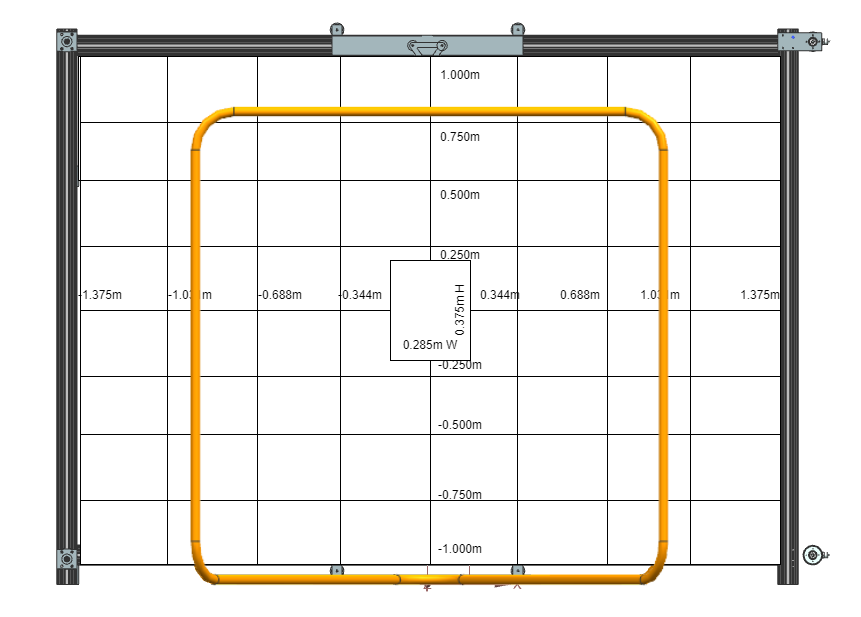

The diagram above was exported from draw.io. Its source (the exported page's mxGraphModel, read from the mxfile embedded in the PNG):
<mxGraphModel dx="1843" dy="690" grid="1" gridSize="10" guides="1" tooltips="1" connect="1" arrows="1" fold="1" page="1" pageScale="1" pageWidth="1700" pageHeight="1100" math="0" shadow="0">
  <root>
    <mxCell id="0" />
    <mxCell id="1" parent="0" />
    <mxCell id="2" value="" style="shape=image;verticalLabelPosition=bottom;labelBackgroundColor=default;verticalAlign=top;aspect=fixed;imageAspect=0;image=data:image/png,(base64 omitted: 26404 chars);" vertex="1" parent="1">
      <mxGeometry x="370" y="100" width="860" height="616" as="geometry" />
    </mxCell>
    <mxCell id="3" value="" style="rounded=0;whiteSpace=wrap;html=1;" vertex="1" parent="1">
      <mxGeometry x="800" y="340" width="87" height="70" as="geometry" />
    </mxCell>
    <mxCell id="4" value="" style="rounded=0;whiteSpace=wrap;html=1;" vertex="1" parent="1">
      <mxGeometry x="887" y="340" width="90" height="70" as="geometry" />
    </mxCell>
    <mxCell id="5" value="" style="rounded=0;whiteSpace=wrap;html=1;" vertex="1" parent="1">
      <mxGeometry x="800" y="280" width="87" height="66" as="geometry" />
    </mxCell>
    <mxCell id="6" value="" style="rounded=0;whiteSpace=wrap;html=1;" vertex="1" parent="1">
      <mxGeometry x="887" y="280" width="90" height="66" as="geometry" />
    </mxCell>
    <mxCell id="7" value="" style="rounded=0;whiteSpace=wrap;html=1;" vertex="1" parent="1">
      <mxGeometry x="977" y="340" width="83" height="70" as="geometry" />
    </mxCell>
    <mxCell id="8" value="" style="rounded=0;whiteSpace=wrap;html=1;" vertex="1" parent="1">
      <mxGeometry x="1060" y="340" width="90" height="70" as="geometry" />
    </mxCell>
    <mxCell id="9" value="" style="rounded=0;whiteSpace=wrap;html=1;" vertex="1" parent="1">
      <mxGeometry x="977" y="280" width="83" height="66" as="geometry" />
    </mxCell>
    <mxCell id="10" value="" style="rounded=0;whiteSpace=wrap;html=1;" vertex="1" parent="1">
      <mxGeometry x="1060" y="280" width="90" height="66" as="geometry" />
    </mxCell>
    <mxCell id="11" value="" style="rounded=0;whiteSpace=wrap;html=1;" vertex="1" parent="1">
      <mxGeometry x="977" y="216" width="83" height="64" as="geometry" />
    </mxCell>
    <mxCell id="12" value="" style="rounded=0;whiteSpace=wrap;html=1;" vertex="1" parent="1">
      <mxGeometry x="1060" y="216" width="90" height="64" as="geometry" />
    </mxCell>
    <mxCell id="13" value="" style="rounded=0;whiteSpace=wrap;html=1;" vertex="1" parent="1">
      <mxGeometry x="977" y="156" width="83" height="66" as="geometry" />
    </mxCell>
    <mxCell id="14" value="" style="rounded=0;whiteSpace=wrap;html=1;" vertex="1" parent="1">
      <mxGeometry x="1060" y="156" width="90" height="66" as="geometry" />
    </mxCell>
    <mxCell id="15" value="" style="rounded=0;whiteSpace=wrap;html=1;" vertex="1" parent="1">
      <mxGeometry x="800" y="216" width="87" height="64" as="geometry" />
    </mxCell>
    <mxCell id="16" value="" style="rounded=0;whiteSpace=wrap;html=1;" vertex="1" parent="1">
      <mxGeometry x="887" y="216" width="90" height="64" as="geometry" />
    </mxCell>
    <mxCell id="17" value="" style="rounded=0;whiteSpace=wrap;html=1;" vertex="1" parent="1">
      <mxGeometry x="800" y="156" width="87" height="66" as="geometry" />
    </mxCell>
    <mxCell id="18" value="" style="rounded=0;whiteSpace=wrap;html=1;" vertex="1" parent="1">
      <mxGeometry x="887" y="156" width="90" height="66" as="geometry" />
    </mxCell>
    <mxCell id="19" value="" style="rounded=0;whiteSpace=wrap;html=1;" vertex="1" parent="1">
      <mxGeometry x="800" y="594" width="87" height="70" as="geometry" />
    </mxCell>
    <mxCell id="20" value="" style="rounded=0;whiteSpace=wrap;html=1;" vertex="1" parent="1">
      <mxGeometry x="887" y="594" width="90" height="70" as="geometry" />
    </mxCell>
    <mxCell id="21" value="" style="rounded=0;whiteSpace=wrap;html=1;" vertex="1" parent="1">
      <mxGeometry x="800" y="534" width="87" height="66" as="geometry" />
    </mxCell>
    <mxCell id="22" value="" style="rounded=0;whiteSpace=wrap;html=1;" vertex="1" parent="1">
      <mxGeometry x="887" y="534" width="90" height="66" as="geometry" />
    </mxCell>
    <mxCell id="23" value="" style="rounded=0;whiteSpace=wrap;html=1;" vertex="1" parent="1">
      <mxGeometry x="977" y="594" width="83" height="70" as="geometry" />
    </mxCell>
    <mxCell id="24" value="" style="rounded=0;whiteSpace=wrap;html=1;" vertex="1" parent="1">
      <mxGeometry x="1060" y="594" width="90" height="70" as="geometry" />
    </mxCell>
    <mxCell id="25" value="" style="rounded=0;whiteSpace=wrap;html=1;" vertex="1" parent="1">
      <mxGeometry x="977" y="534" width="83" height="66" as="geometry" />
    </mxCell>
    <mxCell id="26" value="" style="rounded=0;whiteSpace=wrap;html=1;" vertex="1" parent="1">
      <mxGeometry x="1060" y="534" width="90" height="66" as="geometry" />
    </mxCell>
    <mxCell id="27" value="" style="rounded=0;whiteSpace=wrap;html=1;" vertex="1" parent="1">
      <mxGeometry x="977" y="470" width="83" height="64" as="geometry" />
    </mxCell>
    <mxCell id="28" value="" style="rounded=0;whiteSpace=wrap;html=1;" vertex="1" parent="1">
      <mxGeometry x="1060" y="470" width="90" height="64" as="geometry" />
    </mxCell>
    <mxCell id="29" value="" style="rounded=0;whiteSpace=wrap;html=1;" vertex="1" parent="1">
      <mxGeometry x="977" y="410" width="83" height="66" as="geometry" />
    </mxCell>
    <mxCell id="30" value="" style="rounded=0;whiteSpace=wrap;html=1;" vertex="1" parent="1">
      <mxGeometry x="1060" y="410" width="90" height="66" as="geometry" />
    </mxCell>
    <mxCell id="31" value="" style="rounded=0;whiteSpace=wrap;html=1;" vertex="1" parent="1">
      <mxGeometry x="800" y="470" width="87" height="64" as="geometry" />
    </mxCell>
    <mxCell id="32" value="" style="rounded=0;whiteSpace=wrap;html=1;" vertex="1" parent="1">
      <mxGeometry x="887" y="470" width="90" height="64" as="geometry" />
    </mxCell>
    <mxCell id="33" value="" style="rounded=0;whiteSpace=wrap;html=1;" vertex="1" parent="1">
      <mxGeometry x="800" y="410" width="87" height="66" as="geometry" />
    </mxCell>
    <mxCell id="34" value="" style="rounded=0;whiteSpace=wrap;html=1;" vertex="1" parent="1">
      <mxGeometry x="887" y="410" width="90" height="66" as="geometry" />
    </mxCell>
    <mxCell id="35" value="" style="rounded=0;whiteSpace=wrap;html=1;" vertex="1" parent="1">
      <mxGeometry x="450" y="594" width="87" height="70" as="geometry" />
    </mxCell>
    <mxCell id="36" value="" style="rounded=0;whiteSpace=wrap;html=1;" vertex="1" parent="1">
      <mxGeometry x="537" y="594" width="90" height="70" as="geometry" />
    </mxCell>
    <mxCell id="37" value="" style="rounded=0;whiteSpace=wrap;html=1;" vertex="1" parent="1">
      <mxGeometry x="450" y="534" width="87" height="66" as="geometry" />
    </mxCell>
    <mxCell id="38" value="" style="rounded=0;whiteSpace=wrap;html=1;" vertex="1" parent="1">
      <mxGeometry x="537" y="534" width="90" height="66" as="geometry" />
    </mxCell>
    <mxCell id="39" value="" style="rounded=0;whiteSpace=wrap;html=1;" vertex="1" parent="1">
      <mxGeometry x="627" y="594" width="83" height="70" as="geometry" />
    </mxCell>
    <mxCell id="40" value="" style="rounded=0;whiteSpace=wrap;html=1;" vertex="1" parent="1">
      <mxGeometry x="710" y="594" width="90" height="70" as="geometry" />
    </mxCell>
    <mxCell id="41" value="" style="rounded=0;whiteSpace=wrap;html=1;" vertex="1" parent="1">
      <mxGeometry x="627" y="534" width="83" height="66" as="geometry" />
    </mxCell>
    <mxCell id="42" value="" style="rounded=0;whiteSpace=wrap;html=1;" vertex="1" parent="1">
      <mxGeometry x="710" y="534" width="90" height="66" as="geometry" />
    </mxCell>
    <mxCell id="43" value="" style="rounded=0;whiteSpace=wrap;html=1;" vertex="1" parent="1">
      <mxGeometry x="710" y="470" width="90" height="64" as="geometry" />
    </mxCell>
    <mxCell id="44" value="" style="rounded=0;whiteSpace=wrap;html=1;" vertex="1" parent="1">
      <mxGeometry x="627" y="410" width="83" height="66" as="geometry" />
    </mxCell>
    <mxCell id="45" value="" style="rounded=0;whiteSpace=wrap;html=1;" vertex="1" parent="1">
      <mxGeometry x="710" y="410" width="90" height="66" as="geometry" />
    </mxCell>
    <mxCell id="46" value="" style="rounded=0;whiteSpace=wrap;html=1;" vertex="1" parent="1">
      <mxGeometry x="450" y="470" width="87" height="64" as="geometry" />
    </mxCell>
    <mxCell id="47" value="" style="rounded=0;whiteSpace=wrap;html=1;" vertex="1" parent="1">
      <mxGeometry x="537" y="470" width="90" height="64" as="geometry" />
    </mxCell>
    <mxCell id="48" value="" style="rounded=0;whiteSpace=wrap;html=1;" vertex="1" parent="1">
      <mxGeometry x="450" y="410" width="87" height="66" as="geometry" />
    </mxCell>
    <mxCell id="49" value="" style="rounded=0;whiteSpace=wrap;html=1;" vertex="1" parent="1">
      <mxGeometry x="537" y="410" width="90" height="66" as="geometry" />
    </mxCell>
    <mxCell id="50" value="" style="rounded=0;whiteSpace=wrap;html=1;" vertex="1" parent="1">
      <mxGeometry x="450" y="340" width="87" height="70" as="geometry" />
    </mxCell>
    <mxCell id="51" value="" style="rounded=0;whiteSpace=wrap;html=1;" vertex="1" parent="1">
      <mxGeometry x="537" y="340" width="90" height="70" as="geometry" />
    </mxCell>
    <mxCell id="52" value="" style="rounded=0;whiteSpace=wrap;html=1;" vertex="1" parent="1">
      <mxGeometry x="450" y="280" width="87" height="66" as="geometry" />
    </mxCell>
    <mxCell id="53" value="" style="rounded=0;whiteSpace=wrap;html=1;" vertex="1" parent="1">
      <mxGeometry x="537" y="280" width="90" height="66" as="geometry" />
    </mxCell>
    <mxCell id="54" value="" style="endArrow=none;html=1;rounded=0;entryX=0.5;entryY=0.097;entryDx=0;entryDy=0;entryPerimeter=0;exitX=0.5;exitY=0.227;exitDx=0;exitDy=0;exitPerimeter=0;" edge="1" source="2" target="2" parent="1">
      <mxGeometry width="50" height="50" relative="1" as="geometry">
        <mxPoint x="720" y="200" as="sourcePoint" />
        <mxPoint x="770" y="150" as="targetPoint" />
      </mxGeometry>
    </mxCell>
    <mxCell id="55" value="" style="endArrow=none;html=1;rounded=0;entryX=0.5;entryY=0.097;entryDx=0;entryDy=0;entryPerimeter=0;exitX=0.5;exitY=0.682;exitDx=0;exitDy=0;exitPerimeter=0;" edge="1" source="2" target="2" parent="1">
      <mxGeometry width="50" height="50" relative="1" as="geometry">
        <mxPoint x="720" y="200" as="sourcePoint" />
        <mxPoint x="770" y="150" as="targetPoint" />
      </mxGeometry>
    </mxCell>
    <mxCell id="56" value="" style="endArrow=none;html=1;rounded=0;entryX=0.5;entryY=0.097;entryDx=0;entryDy=0;entryPerimeter=0;exitX=0.5;exitY=0.877;exitDx=0;exitDy=0;exitPerimeter=0;" edge="1" source="2" target="2" parent="1">
      <mxGeometry width="50" height="50" relative="1" as="geometry">
        <mxPoint x="720" y="200" as="sourcePoint" />
        <mxPoint x="770" y="150" as="targetPoint" />
      </mxGeometry>
    </mxCell>
    <mxCell id="57" value="1.375m" style="text;html=1;strokeColor=none;fillColor=none;align=center;verticalAlign=middle;whiteSpace=wrap;rounded=0;" vertex="1" parent="1">
      <mxGeometry x="1100" y="380" width="60" height="30" as="geometry" />
    </mxCell>
    <mxCell id="58" value="1.000m" style="text;html=1;strokeColor=none;fillColor=none;align=center;verticalAlign=middle;whiteSpace=wrap;rounded=0;" vertex="1" parent="1">
      <mxGeometry x="800" y="160" width="60" height="30" as="geometry" />
    </mxCell>
    <mxCell id="59" value="-1.375m" style="text;html=1;strokeColor=none;fillColor=none;align=center;verticalAlign=middle;whiteSpace=wrap;rounded=0;" vertex="1" parent="1">
      <mxGeometry x="440" y="380" width="60" height="30" as="geometry" />
    </mxCell>
    <mxCell id="60" value="-1.000m" style="text;html=1;strokeColor=none;fillColor=none;align=center;verticalAlign=middle;whiteSpace=wrap;rounded=0;" vertex="1" parent="1">
      <mxGeometry x="800" y="634" width="60" height="30" as="geometry" />
    </mxCell>
    <mxCell id="61" value="" style="rounded=0;whiteSpace=wrap;html=1;" vertex="1" parent="1">
      <mxGeometry x="627" y="156" width="173" height="254" as="geometry" />
    </mxCell>
    <mxCell id="62" value="" style="rounded=0;whiteSpace=wrap;html=1;" vertex="1" parent="1">
      <mxGeometry x="448" y="156" width="179" height="124" as="geometry" />
    </mxCell>
    <mxCell id="63" value="" style="rounded=0;whiteSpace=wrap;html=1;" vertex="1" parent="1">
      <mxGeometry x="627" y="156" width="173" height="124" as="geometry" />
    </mxCell>
    <mxCell id="64" value="" style="rounded=0;whiteSpace=wrap;html=1;" vertex="1" parent="1">
      <mxGeometry x="627" y="340" width="83" height="70" as="geometry" />
    </mxCell>
    <mxCell id="65" value="" style="rounded=0;whiteSpace=wrap;html=1;" vertex="1" parent="1">
      <mxGeometry x="710" y="340" width="90" height="70" as="geometry" />
    </mxCell>
    <mxCell id="66" value="" style="rounded=0;whiteSpace=wrap;html=1;" vertex="1" parent="1">
      <mxGeometry x="627" y="280" width="83" height="66" as="geometry" />
    </mxCell>
    <mxCell id="67" value="" style="rounded=0;whiteSpace=wrap;html=1;" vertex="1" parent="1">
      <mxGeometry x="710" y="280" width="90" height="66" as="geometry" />
    </mxCell>
    <mxCell id="68" value="" style="rounded=0;whiteSpace=wrap;html=1;" vertex="1" parent="1">
      <mxGeometry x="627" y="216" width="83" height="64" as="geometry" />
    </mxCell>
    <mxCell id="69" value="" style="rounded=0;whiteSpace=wrap;html=1;" vertex="1" parent="1">
      <mxGeometry x="710" y="216" width="90" height="64" as="geometry" />
    </mxCell>
    <mxCell id="70" value="" style="rounded=0;whiteSpace=wrap;html=1;" vertex="1" parent="1">
      <mxGeometry x="627" y="156" width="83" height="66" as="geometry" />
    </mxCell>
    <mxCell id="71" value="" style="rounded=0;whiteSpace=wrap;html=1;" vertex="1" parent="1">
      <mxGeometry x="710" y="156" width="90" height="66" as="geometry" />
    </mxCell>
    <mxCell id="72" value="" style="rounded=0;whiteSpace=wrap;html=1;" vertex="1" parent="1">
      <mxGeometry x="450" y="216" width="87" height="64" as="geometry" />
    </mxCell>
    <mxCell id="73" value="" style="rounded=0;whiteSpace=wrap;html=1;" vertex="1" parent="1">
      <mxGeometry x="537" y="216" width="90" height="64" as="geometry" />
    </mxCell>
    <mxCell id="74" value="" style="rounded=0;whiteSpace=wrap;html=1;" vertex="1" parent="1">
      <mxGeometry x="450" y="156" width="87" height="66" as="geometry" />
    </mxCell>
    <mxCell id="75" value="" style="rounded=0;whiteSpace=wrap;html=1;" vertex="1" parent="1">
      <mxGeometry x="537" y="156" width="90" height="66" as="geometry" />
    </mxCell>
    <mxCell id="76" value="" style="rounded=0;whiteSpace=wrap;html=1;" vertex="1" parent="1">
      <mxGeometry x="760" y="360" width="80" height="100" as="geometry" />
    </mxCell>
    <mxCell id="77" value="0.375m H" style="text;html=1;strokeColor=none;fillColor=none;align=center;verticalAlign=middle;whiteSpace=wrap;rounded=0;rotation=-90;" vertex="1" parent="1">
      <mxGeometry x="800" y="395" width="60" height="30" as="geometry" />
    </mxCell>
    <mxCell id="78" value="0.285m W" style="text;html=1;strokeColor=none;fillColor=none;align=center;verticalAlign=middle;whiteSpace=wrap;rounded=0;rotation=0;" vertex="1" parent="1">
      <mxGeometry x="770" y="430" width="60" height="30" as="geometry" />
    </mxCell>
    <mxCell id="79" value="0.500m" style="text;html=1;strokeColor=none;fillColor=none;align=center;verticalAlign=middle;whiteSpace=wrap;rounded=0;" vertex="1" parent="1">
      <mxGeometry x="800" y="280" width="60" height="30" as="geometry" />
    </mxCell>
    <mxCell id="80" value="0.750m" style="text;html=1;strokeColor=none;fillColor=none;align=center;verticalAlign=middle;whiteSpace=wrap;rounded=0;" vertex="1" parent="1">
      <mxGeometry x="800" y="222" width="60" height="30" as="geometry" />
    </mxCell>
    <mxCell id="81" value="0.250m" style="text;html=1;strokeColor=none;fillColor=none;align=center;verticalAlign=middle;whiteSpace=wrap;rounded=0;" vertex="1" parent="1">
      <mxGeometry x="800" y="340" width="60" height="30" as="geometry" />
    </mxCell>
    <mxCell id="82" value="-0.500m" style="text;html=1;strokeColor=none;fillColor=none;align=center;verticalAlign=middle;whiteSpace=wrap;rounded=0;" vertex="1" parent="1">
      <mxGeometry x="800" y="510" width="60" height="30" as="geometry" />
    </mxCell>
    <mxCell id="83" value="-0.250m" style="text;html=1;strokeColor=none;fillColor=none;align=center;verticalAlign=middle;whiteSpace=wrap;rounded=0;" vertex="1" parent="1">
      <mxGeometry x="800" y="450" width="60" height="30" as="geometry" />
    </mxCell>
    <mxCell id="84" value="-0.750m" style="text;html=1;strokeColor=none;fillColor=none;align=center;verticalAlign=middle;whiteSpace=wrap;rounded=0;" vertex="1" parent="1">
      <mxGeometry x="800" y="580" width="60" height="30" as="geometry" />
    </mxCell>
    <mxCell id="85" value="0.688m" style="text;html=1;strokeColor=none;fillColor=none;align=center;verticalAlign=middle;whiteSpace=wrap;rounded=0;" vertex="1" parent="1">
      <mxGeometry x="920" y="380" width="60" height="30" as="geometry" />
    </mxCell>
    <mxCell id="86" value="1.031m" style="text;html=1;strokeColor=none;fillColor=none;align=center;verticalAlign=middle;whiteSpace=wrap;rounded=0;" vertex="1" parent="1">
      <mxGeometry x="1000" y="380" width="60" height="30" as="geometry" />
    </mxCell>
    <mxCell id="87" value="0.344m" style="text;html=1;strokeColor=none;fillColor=none;align=center;verticalAlign=middle;whiteSpace=wrap;rounded=0;" vertex="1" parent="1">
      <mxGeometry x="840" y="380" width="60" height="30" as="geometry" />
    </mxCell>
    <mxCell id="88" value="-1.031m" style="text;html=1;strokeColor=none;fillColor=none;align=center;verticalAlign=middle;whiteSpace=wrap;rounded=0;" vertex="1" parent="1">
      <mxGeometry x="530" y="380" width="60" height="30" as="geometry" />
    </mxCell>
    <mxCell id="89" value="-0.688m" style="text;html=1;strokeColor=none;fillColor=none;align=center;verticalAlign=middle;whiteSpace=wrap;rounded=0;" vertex="1" parent="1">
      <mxGeometry x="620" y="380" width="60" height="30" as="geometry" />
    </mxCell>
    <mxCell id="90" value="-0.344m" style="text;html=1;strokeColor=none;fillColor=none;align=center;verticalAlign=middle;whiteSpace=wrap;rounded=0;" vertex="1" parent="1">
      <mxGeometry x="700" y="380" width="60" height="30" as="geometry" />
    </mxCell>
    <mxCell id="91" value="" style="shape=image;verticalLabelPosition=bottom;labelBackgroundColor=default;verticalAlign=top;aspect=fixed;imageAspect=0;image=data:image/png,(base64 omitted: 17836 chars);" vertex="1" parent="1">
      <mxGeometry x="549" y="193" width="494.5" height="494.5" as="geometry" />
    </mxCell>
  </root>
</mxGraphModel>